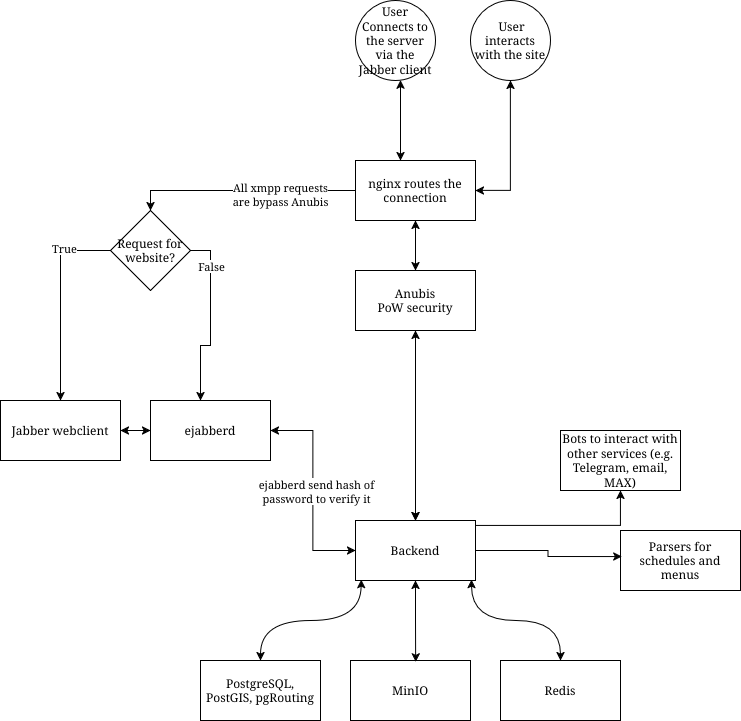

The diagram above was exported from draw.io. Its source (the exported page's mxGraphModel, read from the mxfile embedded in the PNG):
<mxGraphModel dx="1886" dy="1191" grid="1" gridSize="10" guides="1" tooltips="1" connect="1" arrows="1" fold="1" page="1" pageScale="1" pageWidth="850" pageHeight="1100" math="0" shadow="0">
  <root>
    <mxCell id="0" />
    <mxCell id="1" parent="0" />
    <mxCell id="J_dD2pBOhj23et8xUbR6-2" edge="1" parent="1" source="PH5rjqxvvxLR9Mtj3NDt-1" style="edgeStyle=orthogonalEdgeStyle;rounded=0;orthogonalLoop=1;jettySize=auto;html=1;entryX=1;entryY=0.5;entryDx=0;entryDy=0;startArrow=classic;startFill=1;" target="PH5rjqxvvxLR9Mtj3NDt-2">
      <mxGeometry relative="1" as="geometry" />
    </mxCell>
    <mxCell id="PH5rjqxvvxLR9Mtj3NDt-1" parent="1" style="ellipse;whiteSpace=wrap;html=1;aspect=fixed;" value="&amp;nbsp;User interacts with the site" vertex="1">
      <mxGeometry height="80" width="80" x="470" y="10" as="geometry" />
    </mxCell>
    <mxCell id="PH5rjqxvvxLR9Mtj3NDt-6" edge="1" parent="1" source="PH5rjqxvvxLR9Mtj3NDt-2" style="edgeStyle=orthogonalEdgeStyle;rounded=0;orthogonalLoop=1;jettySize=auto;html=1;" target="PH5rjqxvvxLR9Mtj3NDt-5" value="">
      <mxGeometry relative="1" as="geometry" />
    </mxCell>
    <mxCell id="PH5rjqxvvxLR9Mtj3NDt-11" edge="1" parent="1" source="PH5rjqxvvxLR9Mtj3NDt-35" style="edgeStyle=orthogonalEdgeStyle;rounded=0;orthogonalLoop=1;jettySize=auto;html=1;startArrow=none;startFill=0;exitX=1;exitY=0.5;exitDx=0;exitDy=0;" target="PH5rjqxvvxLR9Mtj3NDt-10" value="">
      <mxGeometry relative="1" as="geometry">
        <Array as="points">
          <mxPoint x="210" y="260" />
          <mxPoint x="210" y="355" />
          <mxPoint x="200" y="355" />
        </Array>
        <mxPoint x="240" y="370" as="sourcePoint" />
      </mxGeometry>
    </mxCell>
    <mxCell id="PH5rjqxvvxLR9Mtj3NDt-21" connectable="0" parent="PH5rjqxvvxLR9Mtj3NDt-11" style="edgeLabel;html=1;align=center;verticalAlign=middle;resizable=0;points=[];" value="&lt;div&gt;&lt;br&gt;&lt;/div&gt;&lt;div&gt;&lt;br&gt;&lt;/div&gt;" vertex="1">
      <mxGeometry relative="1" x="-0.0826" as="geometry">
        <mxPoint as="offset" />
      </mxGeometry>
    </mxCell>
    <mxCell id="PH5rjqxvvxLR9Mtj3NDt-42" connectable="0" parent="PH5rjqxvvxLR9Mtj3NDt-11" style="edgeLabel;html=1;align=center;verticalAlign=middle;resizable=0;points=[];" value="False" vertex="1">
      <mxGeometry relative="1" x="-0.6116" as="geometry">
        <mxPoint as="offset" />
      </mxGeometry>
    </mxCell>
    <mxCell id="PH5rjqxvvxLR9Mtj3NDt-36" edge="1" parent="1" source="PH5rjqxvvxLR9Mtj3NDt-2" style="edgeStyle=orthogonalEdgeStyle;rounded=0;orthogonalLoop=1;jettySize=auto;html=1;entryX=0.5;entryY=0;entryDx=0;entryDy=0;" target="PH5rjqxvvxLR9Mtj3NDt-35">
      <mxGeometry relative="1" as="geometry" />
    </mxCell>
    <mxCell id="J_dD2pBOhj23et8xUbR6-9" connectable="0" parent="PH5rjqxvvxLR9Mtj3NDt-36" style="edgeLabel;html=1;align=center;verticalAlign=middle;resizable=0;points=[];" value="&lt;div&gt;All xmpp requests&lt;/div&gt;&lt;div&gt;are bypass Anubis&lt;/div&gt;" vertex="1">
      <mxGeometry relative="1" x="-0.3225" y="3" as="geometry">
        <mxPoint as="offset" />
      </mxGeometry>
    </mxCell>
    <mxCell id="PH5rjqxvvxLR9Mtj3NDt-2" parent="1" style="whiteSpace=wrap;html=1;" value="nginx routes the connection" vertex="1">
      <mxGeometry height="60" width="120" x="355" y="170" as="geometry" />
    </mxCell>
    <mxCell id="PH5rjqxvvxLR9Mtj3NDt-8" edge="1" parent="1" source="PH5rjqxvvxLR9Mtj3NDt-5" style="edgeStyle=orthogonalEdgeStyle;rounded=0;orthogonalLoop=1;jettySize=auto;html=1;" target="PH5rjqxvvxLR9Mtj3NDt-7" value="">
      <mxGeometry relative="1" as="geometry" />
    </mxCell>
    <mxCell id="PH5rjqxvvxLR9Mtj3NDt-9" edge="1" parent="1" source="PH5rjqxvvxLR9Mtj3NDt-5" style="rounded=0;orthogonalLoop=1;jettySize=auto;html=1;edgeStyle=orthogonalEdgeStyle;" target="PH5rjqxvvxLR9Mtj3NDt-7" value="">
      <mxGeometry relative="1" as="geometry" />
    </mxCell>
    <mxCell id="PH5rjqxvvxLR9Mtj3NDt-16" edge="1" parent="1" source="PH5rjqxvvxLR9Mtj3NDt-5" style="edgeStyle=orthogonalEdgeStyle;rounded=0;orthogonalLoop=1;jettySize=auto;html=1;entryX=0.5;entryY=1;entryDx=0;entryDy=0;" target="PH5rjqxvvxLR9Mtj3NDt-2">
      <mxGeometry relative="1" as="geometry" />
    </mxCell>
    <mxCell id="PH5rjqxvvxLR9Mtj3NDt-5" parent="1" style="whiteSpace=wrap;html=1;" value="Anubis&lt;br&gt;PoW security" vertex="1">
      <mxGeometry height="60" width="120" x="355" y="280" as="geometry" />
    </mxCell>
    <mxCell id="PH5rjqxvvxLR9Mtj3NDt-15" edge="1" parent="1" source="PH5rjqxvvxLR9Mtj3NDt-7" style="edgeStyle=orthogonalEdgeStyle;rounded=0;orthogonalLoop=1;jettySize=auto;html=1;" target="PH5rjqxvvxLR9Mtj3NDt-5">
      <mxGeometry relative="1" as="geometry" />
    </mxCell>
    <mxCell id="PH5rjqxvvxLR9Mtj3NDt-29" edge="1" parent="1" source="PH5rjqxvvxLR9Mtj3NDt-7" style="edgeStyle=orthogonalEdgeStyle;rounded=0;orthogonalLoop=1;jettySize=auto;html=1;exitX=0.99;exitY=0.084;exitDx=0;exitDy=0;exitPerimeter=0;" target="PH5rjqxvvxLR9Mtj3NDt-28" value="">
      <mxGeometry relative="1" as="geometry" />
    </mxCell>
    <mxCell id="PH5rjqxvvxLR9Mtj3NDt-46" edge="1" parent="1" source="PH5rjqxvvxLR9Mtj3NDt-7" style="edgeStyle=orthogonalEdgeStyle;rounded=0;orthogonalLoop=1;jettySize=auto;html=1;entryX=0.5;entryY=0;entryDx=0;entryDy=0;startArrow=classic;startFill=1;curved=1;exitX=0.047;exitY=0.986;exitDx=0;exitDy=0;exitPerimeter=0;" target="PH5rjqxvvxLR9Mtj3NDt-22">
      <mxGeometry relative="1" as="geometry" />
    </mxCell>
    <mxCell id="PH5rjqxvvxLR9Mtj3NDt-48" edge="1" parent="1" source="PH5rjqxvvxLR9Mtj3NDt-7" style="edgeStyle=orthogonalEdgeStyle;rounded=0;orthogonalLoop=1;jettySize=auto;html=1;startArrow=classic;startFill=1;curved=1;exitX=0.967;exitY=0.986;exitDx=0;exitDy=0;exitPerimeter=0;" target="PH5rjqxvvxLR9Mtj3NDt-26">
      <mxGeometry relative="1" as="geometry" />
    </mxCell>
    <mxCell id="PH5rjqxvvxLR9Mtj3NDt-7" parent="1" style="whiteSpace=wrap;html=1;" value="Backend" vertex="1">
      <mxGeometry height="60" width="120" x="355" y="530" as="geometry" />
    </mxCell>
    <mxCell id="PH5rjqxvvxLR9Mtj3NDt-19" edge="1" parent="1" source="PH5rjqxvvxLR9Mtj3NDt-10" style="edgeStyle=orthogonalEdgeStyle;rounded=0;orthogonalLoop=1;jettySize=auto;html=1;entryX=0;entryY=0.5;entryDx=0;entryDy=0;startArrow=classic;startFill=1;" target="PH5rjqxvvxLR9Mtj3NDt-7">
      <mxGeometry relative="1" as="geometry" />
    </mxCell>
    <mxCell id="PH5rjqxvvxLR9Mtj3NDt-20" connectable="0" parent="PH5rjqxvvxLR9Mtj3NDt-19" style="edgeLabel;html=1;align=center;verticalAlign=middle;resizable=0;points=[];" value="&lt;div&gt;ejabberd send hash of&lt;/div&gt;&lt;div&gt;password to verify it&lt;/div&gt;" vertex="1">
      <mxGeometry relative="1" x="-0.1606" y="-1" as="geometry">
        <mxPoint x="4" y="17" as="offset" />
      </mxGeometry>
    </mxCell>
    <mxCell id="PH5rjqxvvxLR9Mtj3NDt-44" edge="1" parent="1" source="PH5rjqxvvxLR9Mtj3NDt-10" style="edgeStyle=orthogonalEdgeStyle;rounded=0;orthogonalLoop=1;jettySize=auto;html=1;" target="PH5rjqxvvxLR9Mtj3NDt-34" value="">
      <mxGeometry relative="1" as="geometry" />
    </mxCell>
    <mxCell id="PH5rjqxvvxLR9Mtj3NDt-10" parent="1" style="whiteSpace=wrap;html=1;" value="&lt;div&gt;ejabberd&lt;/div&gt;" vertex="1">
      <mxGeometry height="60" width="120" x="150" y="410" as="geometry" />
    </mxCell>
    <mxCell id="J_dD2pBOhj23et8xUbR6-7" edge="1" parent="1" source="PH5rjqxvvxLR9Mtj3NDt-13" style="edgeStyle=orthogonalEdgeStyle;rounded=0;orthogonalLoop=1;jettySize=auto;html=1;startArrow=classic;startFill=1;" target="PH5rjqxvvxLR9Mtj3NDt-2">
      <mxGeometry relative="1" as="geometry">
        <Array as="points">
          <mxPoint x="400" y="120" />
          <mxPoint x="400" y="120" />
        </Array>
      </mxGeometry>
    </mxCell>
    <mxCell id="PH5rjqxvvxLR9Mtj3NDt-13" parent="1" style="ellipse;whiteSpace=wrap;html=1;aspect=fixed;" value="User&lt;br&gt;Connects to the server via the Jabber client" vertex="1">
      <mxGeometry height="80" width="80" x="355" y="10" as="geometry" />
    </mxCell>
    <mxCell id="PH5rjqxvvxLR9Mtj3NDt-22" parent="1" style="whiteSpace=wrap;html=1;" value="&lt;div&gt;PostgreSQL,&lt;/div&gt;&lt;div&gt;PostGIS, pgRouting&lt;/div&gt;" vertex="1">
      <mxGeometry height="60" width="120" x="200" y="670" as="geometry" />
    </mxCell>
    <mxCell id="PH5rjqxvvxLR9Mtj3NDt-26" parent="1" style="rounded=0;whiteSpace=wrap;html=1;" value="Redis" vertex="1">
      <mxGeometry height="60" width="120" x="500" y="670" as="geometry" />
    </mxCell>
    <mxCell id="PH5rjqxvvxLR9Mtj3NDt-28" parent="1" style="whiteSpace=wrap;html=1;" value="Bots to interact with other services (e.g. Telegram, email, MAX)" vertex="1">
      <mxGeometry height="60" width="120" x="560" y="440" as="geometry" />
    </mxCell>
    <mxCell id="PH5rjqxvvxLR9Mtj3NDt-32" parent="1" style="rounded=0;whiteSpace=wrap;html=1;" value="Parsers for schedules and menus" vertex="1">
      <mxGeometry height="60" width="120" x="620" y="540" as="geometry" />
    </mxCell>
    <mxCell id="PH5rjqxvvxLR9Mtj3NDt-33" edge="1" parent="1" source="PH5rjqxvvxLR9Mtj3NDt-7" style="edgeStyle=orthogonalEdgeStyle;rounded=0;orthogonalLoop=1;jettySize=auto;html=1;entryX=0.011;entryY=0.434;entryDx=0;entryDy=0;entryPerimeter=0;" target="PH5rjqxvvxLR9Mtj3NDt-32">
      <mxGeometry relative="1" as="geometry" />
    </mxCell>
    <mxCell id="PH5rjqxvvxLR9Mtj3NDt-43" edge="1" parent="1" source="PH5rjqxvvxLR9Mtj3NDt-34" style="edgeStyle=orthogonalEdgeStyle;rounded=0;orthogonalLoop=1;jettySize=auto;html=1;" target="PH5rjqxvvxLR9Mtj3NDt-10" value="">
      <mxGeometry relative="1" as="geometry" />
    </mxCell>
    <mxCell id="PH5rjqxvvxLR9Mtj3NDt-34" parent="1" style="rounded=0;whiteSpace=wrap;html=1;" value="Jabber webclient" vertex="1">
      <mxGeometry height="60" width="120" y="410" as="geometry" />
    </mxCell>
    <mxCell id="PH5rjqxvvxLR9Mtj3NDt-37" edge="1" parent="1" source="PH5rjqxvvxLR9Mtj3NDt-35" style="edgeStyle=orthogonalEdgeStyle;rounded=0;orthogonalLoop=1;jettySize=auto;html=1;entryX=0.5;entryY=0;entryDx=0;entryDy=0;" target="PH5rjqxvvxLR9Mtj3NDt-34">
      <mxGeometry relative="1" as="geometry">
        <Array as="points">
          <mxPoint x="60" y="260" />
        </Array>
      </mxGeometry>
    </mxCell>
    <mxCell id="PH5rjqxvvxLR9Mtj3NDt-38" connectable="0" parent="PH5rjqxvvxLR9Mtj3NDt-37" style="edgeLabel;html=1;align=center;verticalAlign=middle;resizable=0;points=[];" value="True" vertex="1">
      <mxGeometry relative="1" x="-0.5293" y="-3" as="geometry">
        <mxPoint as="offset" />
      </mxGeometry>
    </mxCell>
    <mxCell id="PH5rjqxvvxLR9Mtj3NDt-35" parent="1" style="rhombus;whiteSpace=wrap;html=1;" value="Request for website?" vertex="1">
      <mxGeometry height="80" width="80" x="110" y="220" as="geometry" />
    </mxCell>
    <mxCell id="PH5rjqxvvxLR9Mtj3NDt-45" parent="1" style="rounded=0;whiteSpace=wrap;html=1;" value="MinIO" vertex="1">
      <mxGeometry height="60" width="120" x="350" y="670" as="geometry" />
    </mxCell>
    <mxCell id="PH5rjqxvvxLR9Mtj3NDt-47" edge="1" parent="1" source="PH5rjqxvvxLR9Mtj3NDt-7" style="edgeStyle=orthogonalEdgeStyle;rounded=0;orthogonalLoop=1;jettySize=auto;html=1;entryX=0.543;entryY=0.021;entryDx=0;entryDy=0;entryPerimeter=0;startArrow=classic;startFill=1;" target="PH5rjqxvvxLR9Mtj3NDt-45">
      <mxGeometry relative="1" as="geometry" />
    </mxCell>
  </root>
</mxGraphModel>